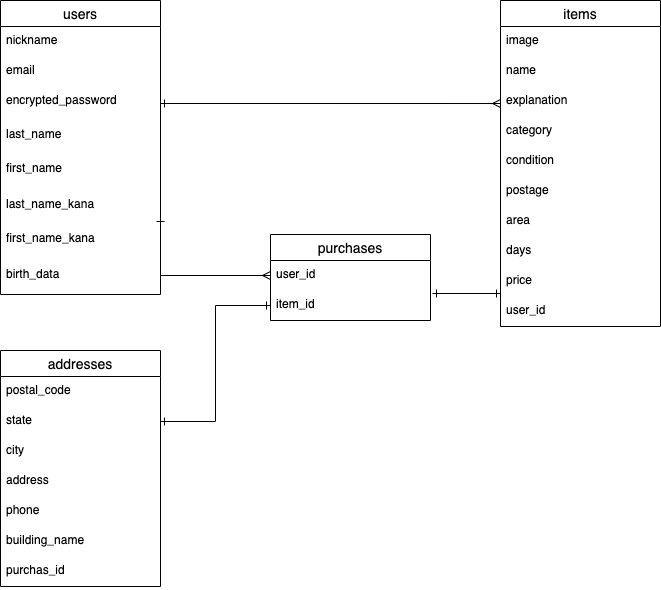

The diagram above was exported from draw.io. Its source (the exported page's mxGraphModel, read from the mxfile embedded in the PNG):
<mxGraphModel dx="898" dy="680" grid="1" gridSize="10" guides="1" tooltips="1" connect="1" arrows="1" fold="1" page="1" pageScale="1" pageWidth="827" pageHeight="1169" math="0" shadow="0">
  <root>
    <mxCell id="0" />
    <mxCell id="1" parent="0" />
    <mxCell id="2" value="addresses" style="swimlane;fontStyle=0;childLayout=stackLayout;horizontal=1;startSize=26;horizontalStack=0;resizeParent=1;resizeParentMax=0;resizeLast=0;collapsible=1;marginBottom=0;align=center;fontSize=14;" vertex="1" parent="1">
      <mxGeometry x="40" y="380" width="160" height="236" as="geometry" />
    </mxCell>
    <mxCell id="3" value="postal_code" style="text;strokeColor=none;fillColor=none;spacingLeft=4;spacingRight=4;overflow=hidden;rotatable=0;points=[[0,0.5],[1,0.5]];portConstraint=eastwest;fontSize=12;" vertex="1" parent="2">
      <mxGeometry y="26" width="160" height="30" as="geometry" />
    </mxCell>
    <mxCell id="4" value="state" style="text;strokeColor=none;fillColor=none;spacingLeft=4;spacingRight=4;overflow=hidden;rotatable=0;points=[[0,0.5],[1,0.5]];portConstraint=eastwest;fontSize=12;" vertex="1" parent="2">
      <mxGeometry y="56" width="160" height="30" as="geometry" />
    </mxCell>
    <mxCell id="5" value="city" style="text;strokeColor=none;fillColor=none;spacingLeft=4;spacingRight=4;overflow=hidden;rotatable=0;points=[[0,0.5],[1,0.5]];portConstraint=eastwest;fontSize=12;" vertex="1" parent="2">
      <mxGeometry y="86" width="160" height="30" as="geometry" />
    </mxCell>
    <mxCell id="29" value="address" style="text;strokeColor=none;fillColor=none;spacingLeft=4;spacingRight=4;overflow=hidden;rotatable=0;points=[[0,0.5],[1,0.5]];portConstraint=eastwest;fontSize=12;" vertex="1" parent="2">
      <mxGeometry y="116" width="160" height="30" as="geometry" />
    </mxCell>
    <mxCell id="30" value="phone" style="text;strokeColor=none;fillColor=none;spacingLeft=4;spacingRight=4;overflow=hidden;rotatable=0;points=[[0,0.5],[1,0.5]];portConstraint=eastwest;fontSize=12;" vertex="1" parent="2">
      <mxGeometry y="146" width="160" height="30" as="geometry" />
    </mxCell>
    <mxCell id="31" value="building_name" style="text;strokeColor=none;fillColor=none;spacingLeft=4;spacingRight=4;overflow=hidden;rotatable=0;points=[[0,0.5],[1,0.5]];portConstraint=eastwest;fontSize=12;" vertex="1" parent="2">
      <mxGeometry y="176" width="160" height="30" as="geometry" />
    </mxCell>
    <mxCell id="32" value="purchas_id" style="text;strokeColor=none;fillColor=none;spacingLeft=4;spacingRight=4;overflow=hidden;rotatable=0;points=[[0,0.5],[1,0.5]];portConstraint=eastwest;fontSize=12;" vertex="1" parent="2">
      <mxGeometry y="206" width="160" height="30" as="geometry" />
    </mxCell>
    <mxCell id="6" value="users" style="swimlane;fontStyle=0;childLayout=stackLayout;horizontal=1;startSize=26;horizontalStack=0;resizeParent=1;resizeParentMax=0;resizeLast=0;collapsible=1;marginBottom=0;align=center;fontSize=14;" vertex="1" parent="1">
      <mxGeometry x="40" y="30" width="160" height="294" as="geometry" />
    </mxCell>
    <mxCell id="7" value="nickname" style="text;strokeColor=none;fillColor=none;spacingLeft=4;spacingRight=4;overflow=hidden;rotatable=0;points=[[0,0.5],[1,0.5]];portConstraint=eastwest;fontSize=12;" vertex="1" parent="6">
      <mxGeometry y="26" width="160" height="30" as="geometry" />
    </mxCell>
    <mxCell id="8" value="email" style="text;strokeColor=none;fillColor=none;spacingLeft=4;spacingRight=4;overflow=hidden;rotatable=0;points=[[0,0.5],[1,0.5]];portConstraint=eastwest;fontSize=12;" vertex="1" parent="6">
      <mxGeometry y="56" width="160" height="30" as="geometry" />
    </mxCell>
    <mxCell id="9" value="encrypted_password" style="text;strokeColor=none;fillColor=none;spacingLeft=4;spacingRight=4;overflow=hidden;rotatable=0;points=[[0,0.5],[1,0.5]];portConstraint=eastwest;fontSize=12;" vertex="1" parent="6">
      <mxGeometry y="86" width="160" height="34" as="geometry" />
    </mxCell>
    <mxCell id="19" value="last_name" style="text;strokeColor=none;fillColor=none;spacingLeft=4;spacingRight=4;overflow=hidden;rotatable=0;points=[[0,0.5],[1,0.5]];portConstraint=eastwest;fontSize=12;" vertex="1" parent="6">
      <mxGeometry y="120" width="160" height="34" as="geometry" />
    </mxCell>
    <mxCell id="20" value="first_name" style="text;strokeColor=none;fillColor=none;spacingLeft=4;spacingRight=4;overflow=hidden;rotatable=0;points=[[0,0.5],[1,0.5]];portConstraint=eastwest;fontSize=12;" vertex="1" parent="6">
      <mxGeometry y="154" width="160" height="36" as="geometry" />
    </mxCell>
    <mxCell id="52" value="last_name_kana" style="text;strokeColor=none;fillColor=none;spacingLeft=4;spacingRight=4;overflow=hidden;rotatable=0;points=[[0,0.5],[1,0.5]];portConstraint=eastwest;fontSize=12;" vertex="1" parent="6">
      <mxGeometry y="190" width="160" height="34" as="geometry" />
    </mxCell>
    <mxCell id="53" value="first_name_kana" style="text;strokeColor=none;fillColor=none;spacingLeft=4;spacingRight=4;overflow=hidden;rotatable=0;points=[[0,0.5],[1,0.5]];portConstraint=eastwest;fontSize=12;" vertex="1" parent="6">
      <mxGeometry y="224" width="160" height="36" as="geometry" />
    </mxCell>
    <mxCell id="54" value="birth_data" style="text;strokeColor=none;fillColor=none;spacingLeft=4;spacingRight=4;overflow=hidden;rotatable=0;points=[[0,0.5],[1,0.5]];portConstraint=eastwest;fontSize=12;" vertex="1" parent="6">
      <mxGeometry y="260" width="160" height="34" as="geometry" />
    </mxCell>
    <mxCell id="10" value="purchases" style="swimlane;fontStyle=0;childLayout=stackLayout;horizontal=1;startSize=26;horizontalStack=0;resizeParent=1;resizeParentMax=0;resizeLast=0;collapsible=1;marginBottom=0;align=center;fontSize=14;" vertex="1" parent="1">
      <mxGeometry x="310" y="264" width="160" height="86" as="geometry" />
    </mxCell>
    <mxCell id="11" value="user_id" style="text;strokeColor=none;fillColor=none;spacingLeft=4;spacingRight=4;overflow=hidden;rotatable=0;points=[[0,0.5],[1,0.5]];portConstraint=eastwest;fontSize=12;" vertex="1" parent="10">
      <mxGeometry y="26" width="160" height="30" as="geometry" />
    </mxCell>
    <mxCell id="12" value="item_id" style="text;strokeColor=none;fillColor=none;spacingLeft=4;spacingRight=4;overflow=hidden;rotatable=0;points=[[0,0.5],[1,0.5]];portConstraint=eastwest;fontSize=12;" vertex="1" parent="10">
      <mxGeometry y="56" width="160" height="30" as="geometry" />
    </mxCell>
    <mxCell id="14" value="items" style="swimlane;fontStyle=0;childLayout=stackLayout;horizontal=1;startSize=26;horizontalStack=0;resizeParent=1;resizeParentMax=0;resizeLast=0;collapsible=1;marginBottom=0;align=center;fontSize=14;" vertex="1" parent="1">
      <mxGeometry x="540" y="30" width="160" height="326" as="geometry" />
    </mxCell>
    <mxCell id="15" value="image" style="text;strokeColor=none;fillColor=none;spacingLeft=4;spacingRight=4;overflow=hidden;rotatable=0;points=[[0,0.5],[1,0.5]];portConstraint=eastwest;fontSize=12;" vertex="1" parent="14">
      <mxGeometry y="26" width="160" height="30" as="geometry" />
    </mxCell>
    <mxCell id="16" value="name" style="text;strokeColor=none;fillColor=none;spacingLeft=4;spacingRight=4;overflow=hidden;rotatable=0;points=[[0,0.5],[1,0.5]];portConstraint=eastwest;fontSize=12;" vertex="1" parent="14">
      <mxGeometry y="56" width="160" height="30" as="geometry" />
    </mxCell>
    <mxCell id="17" value="explanation" style="text;strokeColor=none;fillColor=none;spacingLeft=4;spacingRight=4;overflow=hidden;rotatable=0;points=[[0,0.5],[1,0.5]];portConstraint=eastwest;fontSize=12;" vertex="1" parent="14">
      <mxGeometry y="86" width="160" height="30" as="geometry" />
    </mxCell>
    <mxCell id="22" value="category" style="text;strokeColor=none;fillColor=none;spacingLeft=4;spacingRight=4;overflow=hidden;rotatable=0;points=[[0,0.5],[1,0.5]];portConstraint=eastwest;fontSize=12;" vertex="1" parent="14">
      <mxGeometry y="116" width="160" height="30" as="geometry" />
    </mxCell>
    <mxCell id="23" value="condition" style="text;strokeColor=none;fillColor=none;spacingLeft=4;spacingRight=4;overflow=hidden;rotatable=0;points=[[0,0.5],[1,0.5]];portConstraint=eastwest;fontSize=12;" vertex="1" parent="14">
      <mxGeometry y="146" width="160" height="30" as="geometry" />
    </mxCell>
    <mxCell id="24" value="postage" style="text;strokeColor=none;fillColor=none;spacingLeft=4;spacingRight=4;overflow=hidden;rotatable=0;points=[[0,0.5],[1,0.5]];portConstraint=eastwest;fontSize=12;" vertex="1" parent="14">
      <mxGeometry y="176" width="160" height="30" as="geometry" />
    </mxCell>
    <mxCell id="25" value="area" style="text;strokeColor=none;fillColor=none;spacingLeft=4;spacingRight=4;overflow=hidden;rotatable=0;points=[[0,0.5],[1,0.5]];portConstraint=eastwest;fontSize=12;" vertex="1" parent="14">
      <mxGeometry y="206" width="160" height="30" as="geometry" />
    </mxCell>
    <mxCell id="26" value="days" style="text;strokeColor=none;fillColor=none;spacingLeft=4;spacingRight=4;overflow=hidden;rotatable=0;points=[[0,0.5],[1,0.5]];portConstraint=eastwest;fontSize=12;" vertex="1" parent="14">
      <mxGeometry y="236" width="160" height="30" as="geometry" />
    </mxCell>
    <mxCell id="27" value="price" style="text;strokeColor=none;fillColor=none;spacingLeft=4;spacingRight=4;overflow=hidden;rotatable=0;points=[[0,0.5],[1,0.5]];portConstraint=eastwest;fontSize=12;" vertex="1" parent="14">
      <mxGeometry y="266" width="160" height="30" as="geometry" />
    </mxCell>
    <mxCell id="28" value="user_id" style="text;strokeColor=none;fillColor=none;spacingLeft=4;spacingRight=4;overflow=hidden;rotatable=0;points=[[0,0.5],[1,0.5]];portConstraint=eastwest;fontSize=12;" vertex="1" parent="14">
      <mxGeometry y="296" width="160" height="30" as="geometry" />
    </mxCell>
    <mxCell id="45" style="edgeStyle=orthogonalEdgeStyle;rounded=0;orthogonalLoop=1;jettySize=auto;html=1;exitX=0;exitY=0.5;exitDx=0;exitDy=0;entryX=1;entryY=0.5;entryDx=0;entryDy=0;startArrow=ERone;startFill=0;endArrow=ERone;endFill=0;" edge="1" parent="1" source="12" target="4">
      <mxGeometry relative="1" as="geometry" />
    </mxCell>
    <mxCell id="47" style="edgeStyle=orthogonalEdgeStyle;rounded=0;orthogonalLoop=1;jettySize=auto;html=1;exitX=1;exitY=0.5;exitDx=0;exitDy=0;startArrow=ERone;startFill=0;endArrow=ERmany;endFill=0;" edge="1" parent="1" target="11">
      <mxGeometry relative="1" as="geometry">
        <mxPoint x="200" y="247" as="sourcePoint" />
      </mxGeometry>
    </mxCell>
    <mxCell id="48" style="edgeStyle=orthogonalEdgeStyle;rounded=0;orthogonalLoop=1;jettySize=auto;html=1;entryX=0;entryY=0.9;entryDx=0;entryDy=0;entryPerimeter=0;startArrow=ERone;startFill=0;endArrow=ERone;endFill=0;" edge="1" parent="1" target="27">
      <mxGeometry relative="1" as="geometry">
        <mxPoint x="472" y="323" as="sourcePoint" />
      </mxGeometry>
    </mxCell>
    <mxCell id="49" style="edgeStyle=orthogonalEdgeStyle;rounded=0;orthogonalLoop=1;jettySize=auto;html=1;exitX=1;exitY=0.5;exitDx=0;exitDy=0;entryX=0;entryY=0.567;entryDx=0;entryDy=0;entryPerimeter=0;startArrow=ERone;startFill=0;endArrow=ERmany;endFill=0;" edge="1" parent="1" source="9" target="17">
      <mxGeometry relative="1" as="geometry" />
    </mxCell>
  </root>
</mxGraphModel>